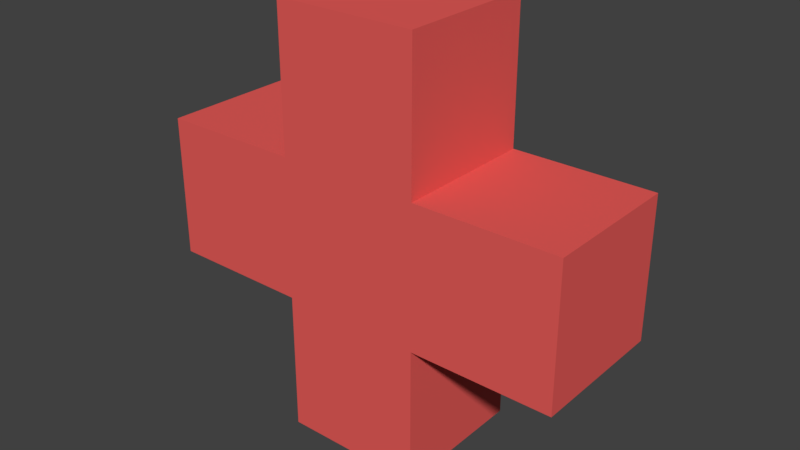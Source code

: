 # Source: HealthPack.blend  (saved by Blender 2.79.0; exported with 4.5.12 LTS)
import bpy
from mathutils import Matrix  # noqa: F401  (used for matrix-valued properties, if any)

bpy.ops.wm.read_factory_settings(use_empty=True)
scene = bpy.context.scene
scene.name = 'Scene'

# ---- collections
col_collection_1 = bpy.data.collections.new('Collection 1'); scene.collection.children.link(col_collection_1)

# ---- materials (node trees are filled in below, after node groups)
mat_red = bpy.data.materials.new('Red')
mat_red.alpha_threshold = 0.0
mat_red.use_transparent_shadow = False
mat_red.diffuse_color = (0.8, 0.1082, 0.09975, 1.0)
mat_red.roughness = 0.5

# ---- material node trees

# ---- world
world_world = bpy.data.worlds.new('World'); scene.world = world_world
world_world.color = (0.05088, 0.05088, 0.05088)
world_world.use_sun_shadow = False
world_world.sun_shadow_jitter_overblur = 0.0
world_world.cycles.sampling_method = 'MANUAL'

# ---- meshes
me_cube_001 = bpy.data.meshes.new('Cube.001')
me_cube_001.from_pydata([(-1.0, -1.0, 1.0), (-1.0, 1.0, 1.0), (-1.0, -1.0, -1.0), (-1.0, 1.0, -1.0), (1.0, -1.0, 1.0), (1.0, 1.0, 1.0), (1.0, -1.0, -1.0), (1.0, 1.0, -1.0), (-1.0, 3.0, 1.0), (-1.0, 3.0, -1.0), (1.0, 3.0, -1.0), (1.0, 3.0, 1.0), (-3.0, 1.0, 1.0), (-3.0, 1.0, -1.0), (-3.0, 3.0, 1.0), (-3.0, 3.0, -1.0), (3.0, 1.0, -1.0), (3.0, 1.0, 1.0), (3.0, 3.0, -1.0), (3.0, 3.0, 1.0), (-1.0, 5.0, 1.0), (-1.0, 5.0, -1.0), (1.0, 5.0, -1.0), (1.0, 5.0, 1.0)], [], [(0, 1, 3, 2), (2, 3, 7, 6), (6, 7, 5, 4), (4, 5, 1, 0), (2, 6, 4, 0), (5, 7, 16, 17), (8, 11, 23, 20), (9, 3, 13, 15), (1, 5, 11, 8), (7, 3, 9, 10), (13, 12, 14, 15), (3, 1, 12, 13), (1, 8, 14, 12), (8, 9, 15, 14), (17, 16, 18, 19), (11, 5, 17, 19), (7, 10, 18, 16), (10, 11, 19, 18), (22, 21, 20, 23), (10, 9, 21, 22), (11, 10, 22, 23), (9, 8, 20, 21)])
me_cube_001.materials.append(mat_red)
me_cube_001.use_remesh_preserve_volume = False
me_cube_001.use_remesh_preserve_attributes = False
me_cube_001.use_mirror_vertex_groups = False
me_cube_001.update()

# ---- objects
ob_cube = bpy.data.objects.new('Cube', me_cube_001)

# ---- transforms, parenting, visibility, modifiers, constraints
ob_cube.location = (0.0, 0.0, 1.0)
ob_cube.rotation_euler = (1.571, 0.0, 0.0)
ob_cube.lineart.crease_threshold = 0.0

# ---- collection membership
col_collection_1.objects.link(ob_cube)

# ---- scene / render settings (as saved in the file)
scene.frame_start = 1; scene.frame_end = 250; scene.frame_set(0)
scene.render.engine = 'BLENDER_EEVEE_NEXT'
scene.render.resolution_percentage = 50
scene.render.dither_intensity = 0.0
scene.cycles.use_denoising = False
scene.cycles.samples = 128
scene.cycles.sampling_pattern = 'TABULATED_SOBOL'
scene.cycles.use_adaptive_sampling = False
scene.cycles.use_light_tree = False
scene.cycles.blur_glossy = 0.0
scene.cycles.sample_clamp_indirect = 0.0
scene.view_settings.view_transform = 'Standard'
bpy.context.view_layer.update()

# ---- added for rendering (the .blend has no active camera and no usable light): camera, sun
cam_auto = bpy.data.cameras.new('AutoCamera')
cam_auto.lens = 50.0
cam_auto.sensor_width = 36.0
cam_auto.clip_end = 1000.0
ob_auto_camera = bpy.data.objects.new('AutoCamera', cam_auto)
scene.collection.objects.link(ob_auto_camera)
ob_auto_camera.location = (8.06592, -9.67911, 9.45274)
ob_auto_camera.rotation_euler = (1.09748, -7.21219e-08, 0.694738)
scene.camera = ob_auto_camera
light_auto_sun = bpy.data.lights.new('AutoSun', 'SUN')
light_auto_sun.energy = 3.0
light_auto_sun.angle = 0.0523599
ob_auto_sun = bpy.data.objects.new('AutoSun', light_auto_sun)
scene.collection.objects.link(ob_auto_sun)
ob_auto_sun.rotation_euler = (0.872665, 0.174533, 0.523599)
bpy.context.view_layer.update()
